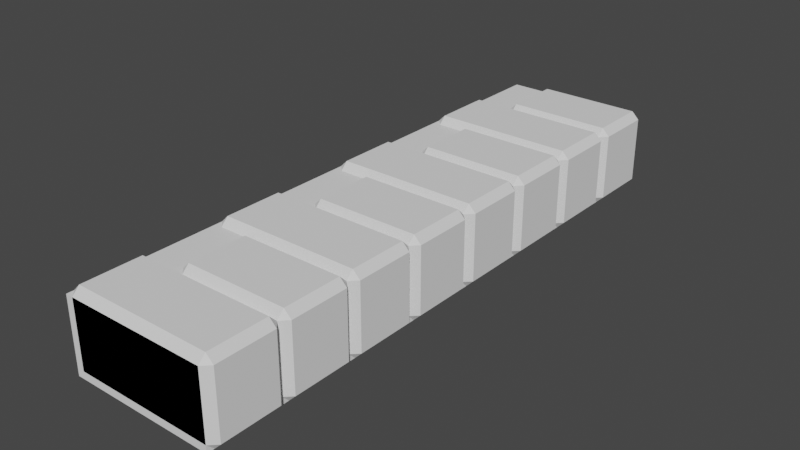 # Source: Sandstone_Trim_1.blend  (saved by Blender 2.82.7; exported with 4.5.12 LTS)
import bpy
from mathutils import Matrix  # noqa: F401  (used for matrix-valued properties, if any)

bpy.ops.wm.read_factory_settings(use_empty=True)
scene = bpy.context.scene
scene.name = 'Scene'

# ---- world
world_world = bpy.data.worlds.new('World'); scene.world = world_world
world_world.use_nodes = True; world_world.node_tree.nodes.clear()
_N = world_world.node_tree.nodes; _L = world_world.node_tree.links
n0 = _N.new('ShaderNodeOutputWorld'); n0.name = 'World Output'; n0.location = (300, 300)
n1 = _N.new('ShaderNodeBackground'); n1.name = 'Background'; n1.location = (10, 300)
n1.inputs[0].default_value = (0.05088, 0.05088, 0.05088, 1.0)
_L.new(n1.outputs[0], n0.inputs[0])
n0.is_active_output = True
world_world.color = (0.05088, 0.05088, 0.05088)
world_world.use_sun_shadow = False
world_world.sun_shadow_jitter_overblur = 0.0

# ---- meshes
me_cube_001 = bpy.data.meshes.new('Cube.001')
me_cube_001.from_pydata([(-2.0, -4.0, 0.0), (-2.0, -4.0, 1.0), (-2.0, 0.0, 0.0), (-2.0, 0.0, 1.0), (0.0, -4.0, 0.0), (0.0, -4.0, 1.0), (0.0, 0.0, 0.0), (0.0, 0.0, 1.0)], [], [(0, 1, 3, 2), (2, 3, 7, 6), (6, 7, 5, 4), (4, 5, 1, 0), (2, 6, 4, 0), (7, 3, 1, 5)])
_uv = me_cube_001.uv_layers.new(name='UVMap')
_uv.uv.foreach_set('vector', [0.375, 0.0, 0.625, 0.0, 0.625, 0.25, 0.375, 0.25, 0.375, 0.25, 0.625, 0.25, 0.625, 0.5, 0.375, 0.5, 0.375, 0.5, 0.625, 0.5, 0.625, 0.75, 0.375, 0.75, 0.375, 0.75, 0.625, 0.75, 0.625, 1.0, 0.375, 1.0, 0.125, 0.5, 0.375, 0.5, 0.375, 0.75, 0.125, 0.75, 0.625, 0.5, 0.875, 0.5, 0.875, 0.75, 0.625, 0.75])
me_cube_001.use_remesh_fix_poles = True
me_cube_001.use_remesh_preserve_attributes = False
me_cube_001.use_mirror_x = True
me_cube_001.update()
me_cube_003 = bpy.data.meshes.new('Cube.003')
me_cube_003.from_pydata([(-1.5, -4.0, 0.0), (-1.5, -4.0, 1.1), (-1.5, -3.0, 0.0), (-1.5, -3.0, 1.1), (0.1, -4.0, 0.0), (0.1, -4.0, 1.1), (0.1, -3.0, 0.0), (0.1, -3.0, 1.1)], [], [(0, 1, 3, 2), (2, 3, 7, 6), (6, 7, 5, 4), (4, 5, 1, 0), (2, 6, 4, 0), (7, 3, 1, 5)])
_uv = me_cube_003.uv_layers.new(name='UVMap')
_uv.uv.foreach_set('vector', [0.375, 0.0, 0.625, 0.0, 0.625, 0.25, 0.375, 0.25, 0.375, 0.25, 0.625, 0.25, 0.625, 0.5, 0.375, 0.5, 0.375, 0.5, 0.625, 0.5, 0.625, 0.75, 0.375, 0.75, 0.375, 0.75, 0.625, 0.75, 0.625, 1.0, 0.375, 1.0, 0.125, 0.5, 0.375, 0.5, 0.375, 0.75, 0.125, 0.75, 0.625, 0.5, 0.875, 0.5, 0.875, 0.75, 0.625, 0.75])
me_cube_003.use_remesh_fix_poles = True
me_cube_003.use_remesh_preserve_attributes = False
me_cube_003.use_mirror_vertex_groups = False
me_cube_003.update()
me_cube_005 = bpy.data.meshes.new('Cube.005')
me_cube_005.from_pydata([(-2.0, -4.0, 0.0), (-2.0, -4.0, 1.1), (-2.0, -3.0, 0.0), (-2.0, -3.0, 1.1), (0.1, -4.0, 0.0), (0.1, -4.0, 1.1), (0.1, -3.0, 0.0), (0.1, -3.0, 1.1)], [], [(0, 1, 3, 2), (2, 3, 7, 6), (6, 7, 5, 4), (4, 5, 1, 0), (2, 6, 4, 0), (7, 3, 1, 5)])
_uv = me_cube_005.uv_layers.new(name='UVMap')
_uv.uv.foreach_set('vector', [0.375, 0.0, 0.625, 0.0, 0.625, 0.25, 0.375, 0.25, 0.375, 0.25, 0.625, 0.25, 0.625, 0.5, 0.375, 0.5, 0.375, 0.5, 0.625, 0.5, 0.625, 0.75, 0.375, 0.75, 0.375, 0.75, 0.625, 0.75, 0.625, 1.0, 0.375, 1.0, 0.125, 0.5, 0.375, 0.5, 0.375, 0.75, 0.125, 0.75, 0.625, 0.5, 0.875, 0.5, 0.875, 0.75, 0.625, 0.75])
me_cube_005.use_remesh_fix_poles = True
me_cube_005.use_remesh_preserve_attributes = False
me_cube_005.use_mirror_vertex_groups = False
me_cube_005.update()

# ---- objects
ob_cube = bpy.data.objects.new('Cube', me_cube_001)
ob_cube_003 = bpy.data.objects.new('Cube.003', me_cube_003)
ob_cube_004 = bpy.data.objects.new('Cube.004', me_cube_005)

# ---- transforms, parenting, visibility, modifiers, constraints
ob_cube.location = (0.0, 0.0, 0.0)
ob_cube.display_type = 'WIRE'
ob_cube.lineart.crease_threshold = 0.0
ob_cube.use_mesh_mirror_x = True
_m = ob_cube.modifiers.new('Array', 'ARRAY')
_m.relative_offset_displace = (0.0, 1.0, 0.0)
ob_cube_003.location = (0.0, 1.0, 0.0)
ob_cube_003.lineart.crease_threshold = 0.0
_m = ob_cube_003.modifiers.new('Array', 'ARRAY')
_m.count = 4
_m.constant_offset_displace = (0.0, 0.0, 0.0)
_m.relative_offset_displace = (0.0, 2.0, 0.0)
_m = ob_cube_003.modifiers.new('Bevel', 'BEVEL')
_m.limit_method = 'NONE'
ob_cube_004.location = (0.0, 0.0, 0.0)
ob_cube_004.lineart.crease_threshold = 0.0
_m = ob_cube_004.modifiers.new('Array', 'ARRAY')
_m.count = 4
_m.constant_offset_displace = (0.0, 0.0, 0.0)
_m.relative_offset_displace = (0.0, 2.0, 0.0)
_m = ob_cube_004.modifiers.new('Bevel', 'BEVEL')
_m.limit_method = 'NONE'

# ---- collection membership
scene.collection.objects.link(ob_cube)
scene.collection.objects.link(ob_cube_003)
scene.collection.objects.link(ob_cube_004)

# ---- scene / render settings (as saved in the file)
scene.frame_start = 1; scene.frame_end = 250; scene.frame_set(1)
scene.render.engine = 'BLENDER_EEVEE_NEXT'
scene.cycles.use_denoising = False
scene.cycles.samples = 128
scene.cycles.sampling_pattern = 'TABULATED_SOBOL'
scene.cycles.use_adaptive_sampling = False
scene.cycles.use_light_tree = False
scene.view_settings.view_transform = 'Filmic'
bpy.context.view_layer.update()

# ---- added for rendering (the .blend has no active camera and no usable light): camera, sun
cam_auto = bpy.data.cameras.new('AutoCamera')
cam_auto.lens = 50.0
cam_auto.sensor_width = 36.0
cam_auto.clip_end = 1000.0
ob_auto_camera = bpy.data.objects.new('AutoCamera', cam_auto)
scene.collection.objects.link(ob_auto_camera)
ob_auto_camera.location = (6.76994, -9.26393, 6.72596)
ob_auto_camera.rotation_euler = (1.09748, -7.21219e-08, 0.694738)
scene.camera = ob_auto_camera
light_auto_sun = bpy.data.lights.new('AutoSun', 'SUN')
light_auto_sun.energy = 3.0
light_auto_sun.angle = 0.0523599
ob_auto_sun = bpy.data.objects.new('AutoSun', light_auto_sun)
scene.collection.objects.link(ob_auto_sun)
ob_auto_sun.rotation_euler = (0.872665, 0.174533, 0.523599)
bpy.context.view_layer.update()
